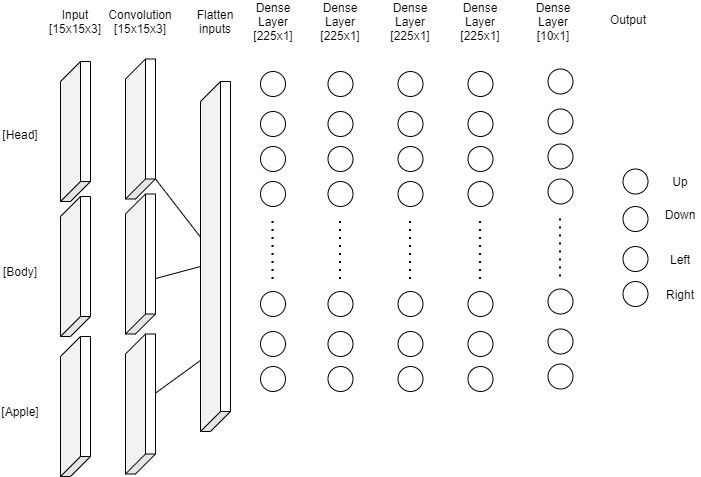

The diagram above was exported from draw.io. Its source (the exported page's mxGraphModel, read from the mxfile embedded in the PNG):
<mxGraphModel dx="2062" dy="1122" grid="1" gridSize="10" guides="1" tooltips="1" connect="1" arrows="1" fold="1" page="1" pageScale="1" pageWidth="827" pageHeight="1169" math="0" shadow="0">
  <root>
    <mxCell id="0" />
    <mxCell id="1" parent="0" />
    <mxCell id="yt3x2CNr-DF2m1n1xj4i-1" value="" style="shape=cube;whiteSpace=wrap;html=1;boundedLbl=1;backgroundOutline=1;darkOpacity=0.05;darkOpacity2=0.1;rotation=-90;" vertex="1" parent="1">
      <mxGeometry x="85" y="365" width="140" height="30" as="geometry" />
    </mxCell>
    <mxCell id="yt3x2CNr-DF2m1n1xj4i-2" value="" style="shape=cube;whiteSpace=wrap;html=1;boundedLbl=1;backgroundOutline=1;darkOpacity=0.05;darkOpacity2=0.1;rotation=-90;" vertex="1" parent="1">
      <mxGeometry x="85" y="500" width="140" height="30" as="geometry" />
    </mxCell>
    <mxCell id="yt3x2CNr-DF2m1n1xj4i-3" value="" style="shape=cube;whiteSpace=wrap;html=1;boundedLbl=1;backgroundOutline=1;darkOpacity=0.05;darkOpacity2=0.1;rotation=-90;" vertex="1" parent="1">
      <mxGeometry x="85" y="640" width="140" height="30" as="geometry" />
    </mxCell>
    <mxCell id="yt3x2CNr-DF2m1n1xj4i-5" value="" style="shape=cube;whiteSpace=wrap;html=1;boundedLbl=1;backgroundOutline=1;darkOpacity=0.05;darkOpacity2=0.1;rotation=-90;" vertex="1" parent="1">
      <mxGeometry x="120" y="490" width="350" height="30" as="geometry" />
    </mxCell>
    <mxCell id="yt3x2CNr-DF2m1n1xj4i-6" value="" style="shape=cube;whiteSpace=wrap;html=1;boundedLbl=1;backgroundOutline=1;darkOpacity=0.05;darkOpacity2=0.1;rotation=-90;" vertex="1" parent="1">
      <mxGeometry x="150" y="362.5" width="140" height="30" as="geometry" />
    </mxCell>
    <mxCell id="yt3x2CNr-DF2m1n1xj4i-7" value="" style="shape=cube;whiteSpace=wrap;html=1;boundedLbl=1;backgroundOutline=1;darkOpacity=0.05;darkOpacity2=0.1;rotation=-90;" vertex="1" parent="1">
      <mxGeometry x="150" y="497.5" width="140" height="30" as="geometry" />
    </mxCell>
    <mxCell id="yt3x2CNr-DF2m1n1xj4i-8" value="" style="shape=cube;whiteSpace=wrap;html=1;boundedLbl=1;backgroundOutline=1;darkOpacity=0.05;darkOpacity2=0.1;rotation=-90;" vertex="1" parent="1">
      <mxGeometry x="150" y="637.5" width="140" height="30" as="geometry" />
    </mxCell>
    <mxCell id="yt3x2CNr-DF2m1n1xj4i-13" value="" style="endArrow=none;html=1;exitX=0;exitY=0;exitDx=20;exitDy=30;exitPerimeter=0;" edge="1" parent="1" source="yt3x2CNr-DF2m1n1xj4i-6" target="yt3x2CNr-DF2m1n1xj4i-5">
      <mxGeometry width="50" height="50" relative="1" as="geometry">
        <mxPoint x="230" y="370" as="sourcePoint" />
        <mxPoint x="280" y="320" as="targetPoint" />
      </mxGeometry>
    </mxCell>
    <mxCell id="yt3x2CNr-DF2m1n1xj4i-14" value="" style="endArrow=none;html=1;entryX=0;entryY=0;entryDx=165;entryDy=0;entryPerimeter=0;exitX=0.396;exitY=1;exitDx=0;exitDy=0;exitPerimeter=0;" edge="1" parent="1" source="yt3x2CNr-DF2m1n1xj4i-7" target="yt3x2CNr-DF2m1n1xj4i-5">
      <mxGeometry width="50" height="50" relative="1" as="geometry">
        <mxPoint x="240" y="505" as="sourcePoint" />
        <mxPoint x="280" y="450" as="targetPoint" />
      </mxGeometry>
    </mxCell>
    <mxCell id="yt3x2CNr-DF2m1n1xj4i-15" value="" style="endArrow=none;html=1;entryX=0.203;entryY=0;entryDx=0;entryDy=0;entryPerimeter=0;" edge="1" parent="1" source="yt3x2CNr-DF2m1n1xj4i-8" target="yt3x2CNr-DF2m1n1xj4i-5">
      <mxGeometry width="50" height="50" relative="1" as="geometry">
        <mxPoint x="240" y="650" as="sourcePoint" />
        <mxPoint x="290" y="600" as="targetPoint" />
      </mxGeometry>
    </mxCell>
    <mxCell id="yt3x2CNr-DF2m1n1xj4i-16" value="Input&lt;br&gt;[15x15x3]" style="text;html=1;strokeColor=none;fillColor=none;align=center;verticalAlign=middle;whiteSpace=wrap;rounded=0;" vertex="1" parent="1">
      <mxGeometry x="135" y="260" width="40" height="20" as="geometry" />
    </mxCell>
    <mxCell id="yt3x2CNr-DF2m1n1xj4i-17" value="Convolution&lt;br&gt;[15x15x3]" style="text;html=1;strokeColor=none;fillColor=none;align=center;verticalAlign=middle;whiteSpace=wrap;rounded=0;" vertex="1" parent="1">
      <mxGeometry x="200" y="260" width="40" height="20" as="geometry" />
    </mxCell>
    <mxCell id="yt3x2CNr-DF2m1n1xj4i-18" value="" style="ellipse;whiteSpace=wrap;html=1;aspect=fixed;" vertex="1" parent="1">
      <mxGeometry x="340" y="320" width="25" height="25" as="geometry" />
    </mxCell>
    <mxCell id="yt3x2CNr-DF2m1n1xj4i-19" value="" style="ellipse;whiteSpace=wrap;html=1;aspect=fixed;" vertex="1" parent="1">
      <mxGeometry x="340" y="360" width="25" height="25" as="geometry" />
    </mxCell>
    <mxCell id="yt3x2CNr-DF2m1n1xj4i-20" value="" style="ellipse;whiteSpace=wrap;html=1;aspect=fixed;" vertex="1" parent="1">
      <mxGeometry x="340" y="395" width="25" height="25" as="geometry" />
    </mxCell>
    <mxCell id="yt3x2CNr-DF2m1n1xj4i-21" value="" style="ellipse;whiteSpace=wrap;html=1;aspect=fixed;" vertex="1" parent="1">
      <mxGeometry x="340" y="430" width="25" height="25" as="geometry" />
    </mxCell>
    <mxCell id="yt3x2CNr-DF2m1n1xj4i-22" value="" style="endArrow=none;dashed=1;html=1;dashPattern=1 3;strokeWidth=2;" edge="1" parent="1">
      <mxGeometry width="50" height="50" relative="1" as="geometry">
        <mxPoint x="352" y="527.5" as="sourcePoint" />
        <mxPoint x="352" y="467.5" as="targetPoint" />
      </mxGeometry>
    </mxCell>
    <mxCell id="yt3x2CNr-DF2m1n1xj4i-23" value="" style="ellipse;whiteSpace=wrap;html=1;aspect=fixed;" vertex="1" parent="1">
      <mxGeometry x="340" y="540" width="25" height="25" as="geometry" />
    </mxCell>
    <mxCell id="yt3x2CNr-DF2m1n1xj4i-24" value="" style="ellipse;whiteSpace=wrap;html=1;aspect=fixed;" vertex="1" parent="1">
      <mxGeometry x="340" y="580" width="25" height="25" as="geometry" />
    </mxCell>
    <mxCell id="yt3x2CNr-DF2m1n1xj4i-25" value="" style="ellipse;whiteSpace=wrap;html=1;aspect=fixed;" vertex="1" parent="1">
      <mxGeometry x="340" y="615" width="25" height="25" as="geometry" />
    </mxCell>
    <mxCell id="yt3x2CNr-DF2m1n1xj4i-26" value="Flatten inputs" style="text;html=1;strokeColor=none;fillColor=none;align=center;verticalAlign=middle;whiteSpace=wrap;rounded=0;" vertex="1" parent="1">
      <mxGeometry x="275" y="260" width="40" height="20" as="geometry" />
    </mxCell>
    <mxCell id="yt3x2CNr-DF2m1n1xj4i-28" value="Dense Layer&lt;br&gt;[225x1]" style="text;html=1;strokeColor=none;fillColor=none;align=center;verticalAlign=middle;whiteSpace=wrap;rounded=0;" vertex="1" parent="1">
      <mxGeometry x="332.5" y="260" width="40" height="20" as="geometry" />
    </mxCell>
    <mxCell id="yt3x2CNr-DF2m1n1xj4i-37" value="" style="ellipse;whiteSpace=wrap;html=1;aspect=fixed;" vertex="1" parent="1">
      <mxGeometry x="407.5" y="320" width="25" height="25" as="geometry" />
    </mxCell>
    <mxCell id="yt3x2CNr-DF2m1n1xj4i-38" value="" style="ellipse;whiteSpace=wrap;html=1;aspect=fixed;" vertex="1" parent="1">
      <mxGeometry x="407.5" y="360" width="25" height="25" as="geometry" />
    </mxCell>
    <mxCell id="yt3x2CNr-DF2m1n1xj4i-39" value="" style="ellipse;whiteSpace=wrap;html=1;aspect=fixed;" vertex="1" parent="1">
      <mxGeometry x="407.5" y="395" width="25" height="25" as="geometry" />
    </mxCell>
    <mxCell id="yt3x2CNr-DF2m1n1xj4i-40" value="" style="ellipse;whiteSpace=wrap;html=1;aspect=fixed;" vertex="1" parent="1">
      <mxGeometry x="407.5" y="430" width="25" height="25" as="geometry" />
    </mxCell>
    <mxCell id="yt3x2CNr-DF2m1n1xj4i-41" value="" style="endArrow=none;dashed=1;html=1;dashPattern=1 3;strokeWidth=2;" edge="1" parent="1">
      <mxGeometry width="50" height="50" relative="1" as="geometry">
        <mxPoint x="419.5" y="527.5" as="sourcePoint" />
        <mxPoint x="419.5" y="467.5" as="targetPoint" />
      </mxGeometry>
    </mxCell>
    <mxCell id="yt3x2CNr-DF2m1n1xj4i-42" value="" style="ellipse;whiteSpace=wrap;html=1;aspect=fixed;" vertex="1" parent="1">
      <mxGeometry x="407.5" y="540" width="25" height="25" as="geometry" />
    </mxCell>
    <mxCell id="yt3x2CNr-DF2m1n1xj4i-43" value="" style="ellipse;whiteSpace=wrap;html=1;aspect=fixed;" vertex="1" parent="1">
      <mxGeometry x="407.5" y="580" width="25" height="25" as="geometry" />
    </mxCell>
    <mxCell id="yt3x2CNr-DF2m1n1xj4i-44" value="" style="ellipse;whiteSpace=wrap;html=1;aspect=fixed;" vertex="1" parent="1">
      <mxGeometry x="407.5" y="615" width="25" height="25" as="geometry" />
    </mxCell>
    <mxCell id="yt3x2CNr-DF2m1n1xj4i-46" value="" style="ellipse;whiteSpace=wrap;html=1;aspect=fixed;" vertex="1" parent="1">
      <mxGeometry x="477.5" y="320" width="25" height="25" as="geometry" />
    </mxCell>
    <mxCell id="yt3x2CNr-DF2m1n1xj4i-47" value="" style="ellipse;whiteSpace=wrap;html=1;aspect=fixed;" vertex="1" parent="1">
      <mxGeometry x="477.5" y="360" width="25" height="25" as="geometry" />
    </mxCell>
    <mxCell id="yt3x2CNr-DF2m1n1xj4i-48" value="" style="ellipse;whiteSpace=wrap;html=1;aspect=fixed;" vertex="1" parent="1">
      <mxGeometry x="477.5" y="395" width="25" height="25" as="geometry" />
    </mxCell>
    <mxCell id="yt3x2CNr-DF2m1n1xj4i-49" value="" style="ellipse;whiteSpace=wrap;html=1;aspect=fixed;" vertex="1" parent="1">
      <mxGeometry x="477.5" y="430" width="25" height="25" as="geometry" />
    </mxCell>
    <mxCell id="yt3x2CNr-DF2m1n1xj4i-50" value="" style="endArrow=none;dashed=1;html=1;dashPattern=1 3;strokeWidth=2;" edge="1" parent="1">
      <mxGeometry width="50" height="50" relative="1" as="geometry">
        <mxPoint x="489.5" y="527.5" as="sourcePoint" />
        <mxPoint x="489.5" y="467.5" as="targetPoint" />
      </mxGeometry>
    </mxCell>
    <mxCell id="yt3x2CNr-DF2m1n1xj4i-51" value="" style="ellipse;whiteSpace=wrap;html=1;aspect=fixed;" vertex="1" parent="1">
      <mxGeometry x="477.5" y="540" width="25" height="25" as="geometry" />
    </mxCell>
    <mxCell id="yt3x2CNr-DF2m1n1xj4i-52" value="" style="ellipse;whiteSpace=wrap;html=1;aspect=fixed;" vertex="1" parent="1">
      <mxGeometry x="477.5" y="580" width="25" height="25" as="geometry" />
    </mxCell>
    <mxCell id="yt3x2CNr-DF2m1n1xj4i-53" value="" style="ellipse;whiteSpace=wrap;html=1;aspect=fixed;" vertex="1" parent="1">
      <mxGeometry x="477.5" y="615" width="25" height="25" as="geometry" />
    </mxCell>
    <mxCell id="yt3x2CNr-DF2m1n1xj4i-55" value="" style="ellipse;whiteSpace=wrap;html=1;aspect=fixed;" vertex="1" parent="1">
      <mxGeometry x="547.5" y="320" width="25" height="25" as="geometry" />
    </mxCell>
    <mxCell id="yt3x2CNr-DF2m1n1xj4i-56" value="" style="ellipse;whiteSpace=wrap;html=1;aspect=fixed;" vertex="1" parent="1">
      <mxGeometry x="547.5" y="360" width="25" height="25" as="geometry" />
    </mxCell>
    <mxCell id="yt3x2CNr-DF2m1n1xj4i-57" value="" style="ellipse;whiteSpace=wrap;html=1;aspect=fixed;" vertex="1" parent="1">
      <mxGeometry x="547.5" y="395" width="25" height="25" as="geometry" />
    </mxCell>
    <mxCell id="yt3x2CNr-DF2m1n1xj4i-58" value="" style="ellipse;whiteSpace=wrap;html=1;aspect=fixed;" vertex="1" parent="1">
      <mxGeometry x="547.5" y="430" width="25" height="25" as="geometry" />
    </mxCell>
    <mxCell id="yt3x2CNr-DF2m1n1xj4i-59" value="" style="endArrow=none;dashed=1;html=1;dashPattern=1 3;strokeWidth=2;" edge="1" parent="1">
      <mxGeometry width="50" height="50" relative="1" as="geometry">
        <mxPoint x="559.5" y="527.5" as="sourcePoint" />
        <mxPoint x="559.5" y="467.5" as="targetPoint" />
      </mxGeometry>
    </mxCell>
    <mxCell id="yt3x2CNr-DF2m1n1xj4i-60" value="" style="ellipse;whiteSpace=wrap;html=1;aspect=fixed;" vertex="1" parent="1">
      <mxGeometry x="547.5" y="540" width="25" height="25" as="geometry" />
    </mxCell>
    <mxCell id="yt3x2CNr-DF2m1n1xj4i-61" value="" style="ellipse;whiteSpace=wrap;html=1;aspect=fixed;" vertex="1" parent="1">
      <mxGeometry x="547.5" y="580" width="25" height="25" as="geometry" />
    </mxCell>
    <mxCell id="yt3x2CNr-DF2m1n1xj4i-62" value="" style="ellipse;whiteSpace=wrap;html=1;aspect=fixed;" vertex="1" parent="1">
      <mxGeometry x="547.5" y="615" width="25" height="25" as="geometry" />
    </mxCell>
    <mxCell id="yt3x2CNr-DF2m1n1xj4i-64" value="" style="ellipse;whiteSpace=wrap;html=1;aspect=fixed;" vertex="1" parent="1">
      <mxGeometry x="627.5" y="317.5" width="25" height="25" as="geometry" />
    </mxCell>
    <mxCell id="yt3x2CNr-DF2m1n1xj4i-65" value="" style="ellipse;whiteSpace=wrap;html=1;aspect=fixed;" vertex="1" parent="1">
      <mxGeometry x="627.5" y="357.5" width="25" height="25" as="geometry" />
    </mxCell>
    <mxCell id="yt3x2CNr-DF2m1n1xj4i-66" value="" style="ellipse;whiteSpace=wrap;html=1;aspect=fixed;" vertex="1" parent="1">
      <mxGeometry x="627.5" y="392.5" width="25" height="25" as="geometry" />
    </mxCell>
    <mxCell id="yt3x2CNr-DF2m1n1xj4i-67" value="" style="ellipse;whiteSpace=wrap;html=1;aspect=fixed;" vertex="1" parent="1">
      <mxGeometry x="627.5" y="427.5" width="25" height="25" as="geometry" />
    </mxCell>
    <mxCell id="yt3x2CNr-DF2m1n1xj4i-68" value="" style="endArrow=none;dashed=1;html=1;dashPattern=1 3;strokeWidth=2;" edge="1" parent="1">
      <mxGeometry width="50" height="50" relative="1" as="geometry">
        <mxPoint x="639.5" y="525" as="sourcePoint" />
        <mxPoint x="639.5" y="465" as="targetPoint" />
      </mxGeometry>
    </mxCell>
    <mxCell id="yt3x2CNr-DF2m1n1xj4i-69" value="" style="ellipse;whiteSpace=wrap;html=1;aspect=fixed;" vertex="1" parent="1">
      <mxGeometry x="627.5" y="537.5" width="25" height="25" as="geometry" />
    </mxCell>
    <mxCell id="yt3x2CNr-DF2m1n1xj4i-70" value="" style="ellipse;whiteSpace=wrap;html=1;aspect=fixed;" vertex="1" parent="1">
      <mxGeometry x="627.5" y="577.5" width="25" height="25" as="geometry" />
    </mxCell>
    <mxCell id="yt3x2CNr-DF2m1n1xj4i-71" value="" style="ellipse;whiteSpace=wrap;html=1;aspect=fixed;" vertex="1" parent="1">
      <mxGeometry x="627.5" y="612.5" width="25" height="25" as="geometry" />
    </mxCell>
    <mxCell id="yt3x2CNr-DF2m1n1xj4i-74" value="" style="ellipse;whiteSpace=wrap;html=1;aspect=fixed;" vertex="1" parent="1">
      <mxGeometry x="702.5" y="417.5" width="25" height="25" as="geometry" />
    </mxCell>
    <mxCell id="yt3x2CNr-DF2m1n1xj4i-78" value="" style="ellipse;whiteSpace=wrap;html=1;aspect=fixed;" vertex="1" parent="1">
      <mxGeometry x="702.5" y="455" width="25" height="25" as="geometry" />
    </mxCell>
    <mxCell id="yt3x2CNr-DF2m1n1xj4i-79" value="" style="ellipse;whiteSpace=wrap;html=1;aspect=fixed;" vertex="1" parent="1">
      <mxGeometry x="702.5" y="495" width="25" height="25" as="geometry" />
    </mxCell>
    <mxCell id="yt3x2CNr-DF2m1n1xj4i-80" value="" style="ellipse;whiteSpace=wrap;html=1;aspect=fixed;" vertex="1" parent="1">
      <mxGeometry x="702.5" y="530" width="25" height="25" as="geometry" />
    </mxCell>
    <mxCell id="yt3x2CNr-DF2m1n1xj4i-81" value="Output" style="text;html=1;strokeColor=none;fillColor=none;align=center;verticalAlign=middle;whiteSpace=wrap;rounded=0;" vertex="1" parent="1">
      <mxGeometry x="687.5" y="257.5" width="40" height="20" as="geometry" />
    </mxCell>
    <mxCell id="yt3x2CNr-DF2m1n1xj4i-84" value="Up" style="text;html=1;strokeColor=none;fillColor=none;align=center;verticalAlign=middle;whiteSpace=wrap;rounded=0;" vertex="1" parent="1">
      <mxGeometry x="740" y="420" width="40" height="20" as="geometry" />
    </mxCell>
    <mxCell id="yt3x2CNr-DF2m1n1xj4i-94" value="Down" style="text;html=1;strokeColor=none;fillColor=none;align=center;verticalAlign=middle;whiteSpace=wrap;rounded=0;" vertex="1" parent="1">
      <mxGeometry x="740" y="452.5" width="40" height="20" as="geometry" />
    </mxCell>
    <mxCell id="yt3x2CNr-DF2m1n1xj4i-95" value="Left" style="text;html=1;strokeColor=none;fillColor=none;align=center;verticalAlign=middle;whiteSpace=wrap;rounded=0;" vertex="1" parent="1">
      <mxGeometry x="740" y="497.5" width="40" height="20" as="geometry" />
    </mxCell>
    <mxCell id="yt3x2CNr-DF2m1n1xj4i-96" value="Right" style="text;html=1;strokeColor=none;fillColor=none;align=center;verticalAlign=middle;whiteSpace=wrap;rounded=0;" vertex="1" parent="1">
      <mxGeometry x="740" y="532.5" width="40" height="20" as="geometry" />
    </mxCell>
    <mxCell id="yt3x2CNr-DF2m1n1xj4i-97" value="Dense Layer&lt;br&gt;[225x1]" style="text;html=1;strokeColor=none;fillColor=none;align=center;verticalAlign=middle;whiteSpace=wrap;rounded=0;" vertex="1" parent="1">
      <mxGeometry x="400" y="260" width="40" height="20" as="geometry" />
    </mxCell>
    <mxCell id="yt3x2CNr-DF2m1n1xj4i-98" value="Dense Layer&lt;br&gt;[225x1]" style="text;html=1;strokeColor=none;fillColor=none;align=center;verticalAlign=middle;whiteSpace=wrap;rounded=0;" vertex="1" parent="1">
      <mxGeometry x="470" y="260" width="40" height="20" as="geometry" />
    </mxCell>
    <mxCell id="yt3x2CNr-DF2m1n1xj4i-99" value="Dense Layer&lt;br&gt;[225x1]" style="text;html=1;strokeColor=none;fillColor=none;align=center;verticalAlign=middle;whiteSpace=wrap;rounded=0;" vertex="1" parent="1">
      <mxGeometry x="540" y="260" width="40" height="20" as="geometry" />
    </mxCell>
    <mxCell id="yt3x2CNr-DF2m1n1xj4i-100" value="Dense Layer&lt;br&gt;[10x1]" style="text;html=1;strokeColor=none;fillColor=none;align=center;verticalAlign=middle;whiteSpace=wrap;rounded=0;" vertex="1" parent="1">
      <mxGeometry x="612.5" y="260" width="40" height="20" as="geometry" />
    </mxCell>
    <mxCell id="yt3x2CNr-DF2m1n1xj4i-107" value="[Body]" style="text;html=1;strokeColor=none;fillColor=none;align=center;verticalAlign=middle;whiteSpace=wrap;rounded=0;" vertex="1" parent="1">
      <mxGeometry x="80" y="510" width="40" height="20" as="geometry" />
    </mxCell>
    <mxCell id="yt3x2CNr-DF2m1n1xj4i-108" value="[Head]" style="text;html=1;strokeColor=none;fillColor=none;align=center;verticalAlign=middle;whiteSpace=wrap;rounded=0;" vertex="1" parent="1">
      <mxGeometry x="80" y="372.5" width="40" height="20" as="geometry" />
    </mxCell>
    <mxCell id="yt3x2CNr-DF2m1n1xj4i-109" value="[Apple]" style="text;html=1;strokeColor=none;fillColor=none;align=center;verticalAlign=middle;whiteSpace=wrap;rounded=0;" vertex="1" parent="1">
      <mxGeometry x="80" y="650" width="40" height="20" as="geometry" />
    </mxCell>
  </root>
</mxGraphModel>